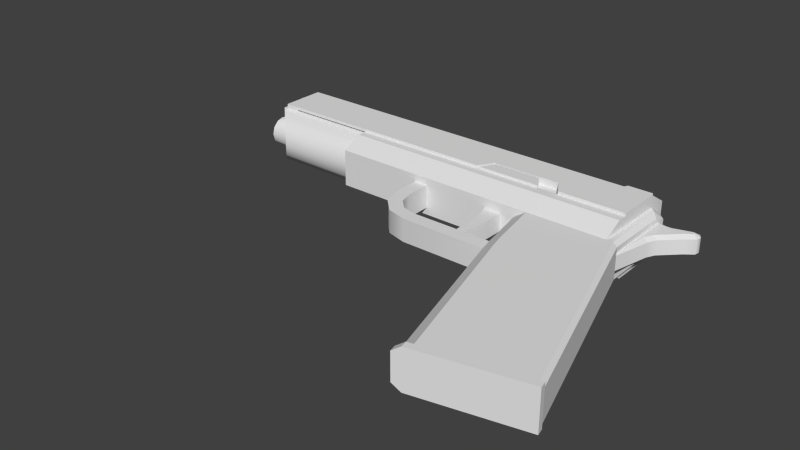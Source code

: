 # Source: 9mmPistol.blend  (saved by Blender 2.73.0; exported with 4.5.12 LTS)
import bpy
from mathutils import Matrix  # noqa: F401  (used for matrix-valued properties, if any)

bpy.ops.wm.read_factory_settings(use_empty=True)
scene = bpy.context.scene
scene.name = 'Scene'

# ---- collections
col_collection_1 = bpy.data.collections.new('Collection 1'); scene.collection.children.link(col_collection_1)

# ---- materials (node trees are filled in below, after node groups)
mat_9mmpistolammo = bpy.data.materials.new('9mmPistolAmmo')
mat_9mmpistolammo.alpha_threshold = 0.0
mat_9mmpistolammo.use_transparent_shadow = False
mat_9mmpistolammo.roughness = 0.5
mat_9mmpistol = bpy.data.materials.new('9mmPistol')
mat_9mmpistol.alpha_threshold = 0.0
mat_9mmpistol.use_transparent_shadow = False
mat_9mmpistol.roughness = 0.5

# ---- material node trees

# ---- world
world_world = bpy.data.worlds.new('World'); scene.world = world_world
world_world.color = (0.05088, 0.05088, 0.05088)
world_world.use_sun_shadow = False
world_world.sun_shadow_jitter_overblur = 0.0
world_world.cycles.sampling_method = 'MANUAL'
world_world.cycles.sample_map_resolution = 256

# ---- meshes
me_cube_002 = bpy.data.meshes.new('Cube.002')
me_cube_002.from_pydata([(2.603, -2.521, 0.1472), (1.771, -2.699, 0.1472), (1.701, -2.714, 0.1012), (2.603, -2.521, -0.1472), (1.771, -2.699, -0.1472), (1.701, -2.714, -0.1012), (1.959, -0.2057, 0.1472), (1.127, -0.3835, 0.1472), (1.057, -0.3985, 0.1012), (1.959, -0.2057, -0.1472), (1.127, -0.3835, -0.1472), (1.057, -0.3985, -0.1012), (2.734, -2.493, 0.1961), (1.713, -2.711, 0.1961), (1.627, -2.729, 0.1348), (2.734, -2.493, -0.1961), (1.713, -2.711, -0.1961), (1.627, -2.729, -0.1348), (2.749, -2.562, 0.1961), (1.728, -2.78, 0.1961), (1.642, -2.798, 0.1348), (2.749, -2.562, -0.1961), (1.728, -2.78, -0.1961), (1.642, -2.798, -0.1348), (1.959, -0.2057, 0.1012), (1.959, -0.2057, -0.1012), (1.916, -0.04563, 0.1172), (1.084, -0.2234, 0.1172), (1.015, -0.2384, 0.07118), (1.916, -0.04563, -0.1172), (1.084, -0.2234, -0.1172), (1.015, -0.2384, -0.07118), (1.916, -0.04563, 0.07118), (1.916, -0.04563, -0.07118)], [], [(6, 0, 24), (2, 8, 11, 5), (4, 10, 9, 3), (5, 11, 10, 4), (0, 6, 7, 1), (1, 7, 8, 2), (5, 17, 14, 2), (0, 12, 15, 3), (17, 23, 20, 14), (12, 18, 21, 15), (3, 15, 16, 4), (4, 16, 17, 5), (1, 13, 12, 0), (2, 14, 13, 1), (20, 23, 22, 19), (18, 19, 22, 21), (15, 21, 22, 16), (16, 22, 23, 17), (13, 19, 18, 12), (14, 20, 19, 13), (3, 9, 25), (0, 3, 25, 24), (11, 25, 33, 31), (24, 8, 28, 32), (11, 8, 24, 25), (30, 31, 33, 29), (28, 27, 26, 32), (6, 24, 32, 26), (25, 9, 29, 33), (9, 10, 30, 29), (10, 11, 31, 30), (7, 6, 26, 27), (8, 7, 27, 28)])
me_cube_002.materials.append(mat_9mmpistolammo)
me_cube_002.use_remesh_preserve_volume = False
me_cube_002.use_remesh_preserve_attributes = False
me_cube_002.use_mirror_vertex_groups = False
me_cube_002.update()
me_cube_001 = bpy.data.meshes.new('Cube.001')
me_cube_001.from_pydata([(-0.9201, -0.2517, -0.2871), (-2.0, 0.5136, -0.1831), (2.0, 0.5136, -0.1831), (2.0, -0.2517, -0.2871), (-0.9201, -0.2517, 0.2871), (-2.0, 0.5136, 0.1831), (2.0, 0.5136, 0.1831), (2.0, -0.2517, 0.2871), (-0.9201, -0.1547, 0.2871), (-0.9201, -0.1547, -0.2871), (2.0, -0.1547, 0.2871), (2.0, -0.1547, -0.2871), (-2.0, -0.1547, 0.3161), (2.0, -0.1547, -0.3161), (-2.0, -0.1547, -0.3161), (2.0, -0.1547, 0.3161), (-2.0, 0.3039, 0.3161), (2.0, 0.3039, -0.3161), (-2.0, 0.3039, -0.3161), (2.0, 0.3039, 0.3161), (-1.816, -0.3851, 0.133), (-1.781, -0.4207, -3.316e-08), (-1.816, -0.3851, -0.133), (-0.9201, -0.1547, -0.266), (-0.9201, -0.2877, -0.2304), (-0.9201, -0.3851, -0.133), (-0.9201, -0.4207, -3.316e-08), (-0.9201, -0.3851, 0.133), (-0.9201, -0.2877, 0.2304), (-0.9201, -0.1547, 0.266), (-1.914, -0.2877, -0.2304), (-2.047, -0.1547, -0.266), (-2.047, -0.0806, -0.1283), (-2.047, -0.02636, -0.0741), (-2.047, -0.006508, 9.965e-09), (-2.047, -0.1547, -0.1482), (-1.973, -0.2288, -0.1283), (-1.918, -0.283, -0.0741), (-1.898, -0.3029, -1.212e-08), (-1.918, -0.283, 0.0741), (-1.973, -0.2288, 0.1283), (-2.047, -0.1547, 0.1482), (-2.047, -0.006508, 0.266), (-2.047, -0.08061, 0.1283), (-1.914, -0.2877, 0.2304), (-2.047, -0.1547, 0.266), (-1.864, -0.1547, 0.2871), (-1.864, -0.1547, -0.2871), (-1.864, -0.1547, -0.266), (-1.864, -0.1547, 0.266), (-1.441, -0.1547, 0.3161), (-1.441, -0.1547, -0.3161), (-2.0, 0.4748, 7.717e-09), (-2.0, 0.4446, -0.1127), (-2.0, 0.3621, -0.1952), (-2.0, 0.2493, -0.2254), (-2.0, 0.1366, -0.1952), (-2.0, 0.05413, -0.1127), (-2.0, 0.02393, -2.587e-08), (-2.0, 0.05413, 0.1127), (-2.0, 0.1366, 0.1952), (-2.0, 0.2493, 0.2254), (-2.0, 0.3621, 0.1952), (-2.0, 0.4446, 0.1127), (-2.178, 0.4748, 7.717e-09), (-2.178, 0.4446, -0.1127), (-2.178, 0.3621, -0.1952), (-2.178, 0.2493, -0.2254), (-2.178, 0.1366, -0.1952), (-2.178, 0.05413, -0.1127), (-2.178, 0.02393, -2.587e-08), (-2.178, 0.05413, 0.1127), (-2.178, 0.1366, 0.1952), (-2.178, 0.2493, 0.2254), (-2.178, 0.3621, 0.1952), (-2.178, 0.4446, 0.1127), (-2.178, 0.4139, 1.162e-08), (-2.178, 0.3918, -0.08227), (-2.178, 0.3316, -0.1425), (-2.178, 0.2493, -0.1645), (-2.178, 0.1671, -0.1425), (-2.178, 0.1068, -0.08227), (-2.178, 0.0848, -1.29e-08), (-2.178, 0.1068, 0.08227), (-2.178, 0.1671, 0.1425), (-2.178, 0.2493, 0.1645), (-2.178, 0.3316, 0.1425), (-2.178, 0.3918, 0.08227), (-1.263, 0.4139, 1.162e-08), (-1.263, 0.3918, -0.08227), (-1.263, 0.3316, -0.1425), (-1.263, 0.2493, -0.1645), (-1.263, 0.1671, -0.1425), (-1.263, 0.1068, -0.08227), (-1.263, 0.0848, -1.29e-08), (-1.263, 0.1068, 0.08227), (-1.263, 0.1671, 0.1425), (-1.263, 0.2493, 0.1645), (-1.263, 0.3316, 0.1425), (-1.263, 0.3918, 0.08227), (-0.2976, 0.2493, 2.297e-08), (-2.084, -0.006508, 9.965e-09), (-2.084, -0.02636, -0.0741), (-2.084, -0.0806, -0.1283), (-2.084, -0.1547, -0.1482), (-2.084, -0.2288, -0.1283), (-2.084, -0.283, -0.0741), (-2.084, -0.3029, -1.212e-08), (-2.084, -0.283, 0.0741), (-2.084, -0.2288, 0.1283), (-2.084, -0.1547, 0.1482), (-2.084, -0.08061, 0.1283), (-2.084, -0.02636, 0.0741), (-2.0, -0.1547, -0.266), (-2.047, -0.006508, -0.266), (-2.0, -0.1547, 0.266), (-2.047, -0.02636, 0.0741), (-2.0, -0.006508, 0.266), (-2.0, -0.006508, -0.266), (-2.0, 0.5136, -0.04383), (-2.0, 0.5136, 0.04383), (-1.585, 0.5136, -0.04383), (-1.585, 0.5136, 0.04383), (-2.0, 0.6732, -0.04383), (-2.0, 0.6732, 0.04383), (-1.791, 0.6732, -0.04383), (-1.791, 0.6732, 0.04383), (1.901, 0.5136, -0.1456), (1.901, 0.5136, -0.07476), (1.901, 0.5136, 0.07476), (1.901, 0.5136, 0.1456), (1.497, 0.5136, -0.1456), (1.497, 0.5136, -0.07476), (1.497, 0.5136, 0.07476), (1.497, 0.5136, 0.1456), (1.827, 0.6732, -0.1456), (1.827, 0.6732, -0.07476), (1.827, 0.6732, 0.07476), (1.827, 0.6732, 0.1456), (1.571, 0.6732, -0.1456), (1.571, 0.6732, -0.07476), (1.571, 0.6732, 0.07476), (1.571, 0.6732, 0.1456), (-0.9201, -0.4547, -0.1872), (-0.9201, -0.4547, 0.1872), (2.0, -0.4547, 0.1872), (2.0, -0.4547, -0.1872), (-0.9201, -0.1273, 0.2871), (-0.9201, -0.1273, -0.2871), (-0.9201, -0.1273, -0.266), (-0.9201, -0.1273, 0.266), (-1.864, -0.1273, 0.2871), (-1.864, -0.1273, -0.2871), (-1.864, -0.1273, -0.266), (-1.864, -0.1273, 0.266), (1.326, -0.1547, 0.3161), (0.4588, -0.1547, 0.3161), (1.237, -0.001972, 0.3161), (0.5479, -0.001972, 0.3161), (1.326, -0.1547, 0.2435), (0.4588, -0.1547, 0.2435), (1.237, -0.001972, 0.2435), (0.5479, -0.001972, 0.2435), (1.118, -0.1547, 0.2435), (0.4873, -0.1547, 0.2435), (1.042, -0.02433, 0.2435), (0.5634, -0.02433, 0.2435), (1.326, -0.1547, 0.2871), (0.4588, -0.1547, 0.2871), (1.118, -0.1547, 0.3109), (0.4873, -0.1547, 0.3109), (1.042, -0.02433, 0.3109), (0.5634, -0.02433, 0.3109), (1.118, -0.1547, 0.2871), (0.4873, -0.1547, 0.2871), (0.6816, -0.2517, 0.2871), (1.202, -0.4547, -0.1872), (1.202, -0.4547, 0.1872), (2.0, 0.3214, 0.1872), (2.0, 0.3214, -0.1872), (2.0, 0.4579, 0.1007), (2.0, 0.4579, -0.1007), (1.091, -0.4547, -0.115), (1.091, -0.4547, 0.115), (-0.03378, -0.4547, -0.115), (-0.03378, -0.4547, 0.115), (0.1053, -0.4547, 0.115), (0.1053, -0.4547, -0.115), (-0.03378, -0.719, -0.115), (-0.03378, -0.719, 0.115), (0.1053, -0.719, 0.115), (0.1053, -0.719, -0.115), (0.1407, -0.8512, 0.115), (0.1407, -0.8512, -0.115), (0.2375, -0.948, 0.115), (0.2375, -0.948, -0.115), (0.3696, -0.9834, 0.115), (0.3696, -0.9834, -0.115), (0.9365, -0.4547, -0.08818), (0.7593, -0.4547, -0.08818), (0.9365, -0.4547, 0.08818), (0.7593, -0.4547, 0.08818), (0.8924, -0.9413, -0.08818), (0.8162, -0.9323, -0.08818), (0.8924, -0.9413, 0.08818), (0.8162, -0.9323, 0.08818), (0.8227, -0.7152, 0.08818), (0.7913, -0.5545, 0.08818), (0.7913, -0.5545, -0.08818), (0.8227, -0.7152, -0.08818), (0.9329, -0.7152, -0.08818), (0.935, -0.5545, -0.08818), (0.935, -0.5545, 0.08818), (0.9329, -0.7152, 0.08818), (1.193, -0.9834, 0.115), (1.193, -0.9834, -0.115), (1.226, -1.122, 0.115), (1.226, -1.122, -0.115), (2.065, -0.456, 0.1872), (2.065, -0.456, -0.1872), (1.3, -0.9754, -0.1872), (1.3, -0.9754, 0.1872), (1.336, -1.123, -0.1872), (1.336, -1.123, 0.1872), (2.691, -2.491, 0.1872), (2.691, -2.491, -0.1872), (1.771, -2.699, -0.1872), (1.771, -2.699, 0.1872), (1.665, -2.721, -0.115), (1.665, -2.721, 0.115), (2.106, 0.2151, 0.1531), (2.106, 0.2151, -0.1531), (2.106, 0.3517, 0.1007), (2.106, 0.3517, -0.1007), (2.602, -2.519, 0.1472), (1.771, -2.699, 0.1472), (1.701, -2.714, 0.1012), (2.602, -2.519, -0.1472), (1.771, -2.699, -0.1472), (1.701, -2.714, -0.1012), (2.198, -1.065, 0.1472), (1.366, -1.244, 0.1472), (1.297, -1.259, 0.1012), (2.198, -1.065, -0.1472), (1.366, -1.244, -0.1472), (1.297, -1.259, -0.1012), (0.3696, -1.122, -0.115), (0.3696, -1.122, 0.115), (0.02027, -0.9207, -0.115), (0.02027, -0.9207, 0.115), (0.1679, -1.068, -0.115), (0.1679, -1.068, 0.115), (2.106, -0.456, 0.1007), (2.106, -0.456, -0.1007), (2.106, 0.2572, 0.1007), (2.106, 0.2572, -0.1007), (2.106, 0.3076, 0.07236), (2.106, 0.3076, -0.07236), (2.171, 0.2388, 0.1007), (2.171, 0.2388, -0.1007), (2.183, 0.2877, 0.07236), (2.183, 0.2877, -0.07236), (2.243, 0.2381, 0.1007), (2.243, 0.2381, -0.1007), (2.239, 0.2884, 0.07236), (2.239, 0.2884, -0.07236), (2.429, 0.2913, 0.1007), (2.429, 0.2913, -0.1007), (2.416, 0.3399, 0.07236), (2.416, 0.3399, -0.07236), (2.444, 0.2865, 0.1007), (2.444, 0.2865, -0.1007), (2.469, 0.3303, 0.07236), (2.469, 0.3303, -0.07236), (2.45, 0.2731, 0.1007), (2.45, 0.2731, -0.1007), (2.499, 0.2865, 0.07236), (2.499, 0.2865, -0.07236), (2.446, 0.259, 0.1007), (2.446, 0.259, -0.1007), (2.489, 0.234, 0.07236), (2.489, 0.234, -0.07236), (2.378, 0.2124, 0.1007), (2.378, 0.2124, -0.1007), (2.405, 0.1701, 0.07236), (2.405, 0.1701, -0.07236), (2.189, 0.02574, 0.1007), (2.189, 0.02574, -0.1007), (2.232, 0.0007927, 0.07236), (2.232, 0.0007927, -0.07236), (2.145, -0.06311, 0.1007), (2.145, -0.06311, -0.1007), (2.192, -0.0798, 0.07236), (2.192, -0.0798, -0.07236), (2.106, -0.456, 0.07236), (2.106, -0.456, -0.07236), (1.398, 0.5136, -0.1831), (0.5659, 0.5136, -0.1831), (0.5659, 0.3039, -0.3161), (1.398, 0.3039, -0.3161), (1.398, 0.5136, -0.05619), (0.5659, 0.5136, -0.05619), (1.35, 0.5136, -0.00751), (0.6145, 0.5136, -0.00751), (0.5659, 0.1407, -0.3161), (1.398, 0.1407, -0.3161), (0.64, 0.06653, -0.3161), (1.324, 0.06653, -0.3161), (0.5659, 0.2879, -0.2861), (1.398, 0.2879, -0.2861), (0.5659, 0.1407, -0.2861), (1.398, 0.1407, -0.2861), (0.64, 0.06653, -0.2861), (1.324, 0.06653, -0.2861), (1.398, 0.4836, -0.1671), (0.5659, 0.4836, -0.1671), (1.398, 0.4836, -0.05619), (0.5659, 0.4836, -0.05619), (1.35, 0.4836, -0.00751), (0.6145, 0.4836, -0.00751), (2.732, -2.491, -0.1531), (2.732, -2.491, 0.1531), (2.106, -0.456, -0.1531), (2.106, -0.456, 0.1531), (2.053, 0.2682, 0.1872), (2.053, 0.2682, -0.1872)], [], [(11, 9, 13), (2, 17, 296), (19, 6, 5, 16), (159, 161, 165, 163), (0, 9, 11, 3), (23, 24, 48), (24, 30, 48), (8, 29, 28), (8, 28, 4), (27, 26, 144), (24, 143, 25), (143, 24, 0), (27, 144, 28), (4, 28, 144), (0, 24, 9), (24, 23, 9), (46, 49, 154, 151), (27, 28, 44, 20), (26, 27, 20, 21), (25, 26, 21, 22), (24, 25, 22, 30), (48, 47, 152, 153), (115, 44, 49), (44, 115, 45), (28, 49, 44), (28, 29, 49), (47, 14, 51), (47, 51, 9), (8, 50, 46), (12, 46, 50), (39, 20, 44, 40), (38, 21, 20, 39), (36, 30, 22, 37), (40, 44, 45, 41), (37, 22, 21, 38), (38, 39, 108, 107), (39, 40, 109, 108), (35, 36, 105, 104), (103, 32, 35, 104), (31, 35, 32, 114), (42, 34, 116), (111, 110, 41, 43), (103, 102, 33, 32), (101, 112, 116, 34), (35, 31, 30, 36), (33, 114, 32), (60, 16, 61), (33, 34, 114), (56, 55, 18), (54, 18, 55), (18, 54, 1), (54, 53, 1), (61, 16, 62), (16, 5, 62), (62, 5, 63), (63, 5, 52), (52, 1, 53), (63, 52, 64, 75), (62, 63, 75, 74), (61, 62, 74, 73), (60, 61, 73, 72), (59, 60, 72, 71), (58, 59, 71, 70), (57, 58, 70, 69), (56, 57, 69, 68), (55, 56, 68, 67), (54, 55, 67, 66), (53, 54, 66, 65), (52, 53, 65, 64), (75, 64, 76, 87), (74, 75, 87, 86), (73, 74, 86, 85), (72, 73, 85, 84), (71, 72, 84, 83), (70, 71, 83, 82), (69, 70, 82, 81), (68, 69, 81, 80), (67, 68, 80, 79), (66, 67, 79, 78), (65, 66, 78, 77), (64, 65, 77, 76), (87, 76, 88, 99), (86, 87, 99, 98), (85, 86, 98, 97), (84, 85, 97, 96), (83, 84, 96, 95), (82, 83, 95, 94), (81, 82, 94, 93), (80, 81, 93, 92), (79, 80, 92, 91), (78, 79, 91, 90), (77, 78, 90, 89), (76, 77, 89, 88), (99, 88, 100), (98, 99, 100), (97, 98, 100), (96, 97, 100), (95, 96, 100), (94, 95, 100), (93, 94, 100), (92, 93, 100), (91, 92, 100), (90, 91, 100), (89, 90, 100), (88, 89, 100), (106, 108, 109, 105), (103, 111, 112, 102), (107, 108, 106), (105, 109, 110, 104), (101, 102, 112), (104, 110, 111, 103), (37, 38, 107, 106), (36, 37, 106, 105), (40, 41, 110, 109), (102, 101, 34, 33), (112, 111, 43, 116), (41, 45, 42, 43), (46, 12, 115), (43, 42, 116), (31, 113, 30), (49, 46, 115), (113, 14, 47), (48, 30, 113), (47, 48, 113), (34, 118, 114), (118, 34, 117), (42, 117, 34), (114, 118, 113, 31), (115, 117, 42, 45), (115, 12, 117), (16, 117, 12), (113, 118, 14), (14, 118, 18), (56, 18, 118), (56, 118, 57), (57, 118, 58), (118, 117, 58), (58, 117, 59), (59, 117, 60), (60, 117, 16), (120, 119, 52), (52, 119, 1), (5, 120, 52), (119, 123, 125, 121), (124, 126, 125, 123), (122, 126, 124, 120), (121, 125, 126, 122), (120, 124, 123, 119), (120, 5, 122), (119, 121, 1), (132, 128, 136, 140), (129, 128, 132, 133), (127, 131, 139, 135), (127, 128, 2), (128, 129, 6, 2), (130, 6, 129), (130, 134, 6), (127, 2, 131), (302, 300, 316, 318), (6, 134, 122, 5), (306, 304, 310, 312), (305, 307, 313, 311), (133, 122, 134), (138, 137, 141, 142), (136, 135, 139, 140), (129, 133, 141, 137), (134, 130, 138, 142), (133, 134, 142, 141), (131, 132, 140, 139), (130, 129, 137, 138), (128, 127, 135, 136), (175, 173, 174), (144, 26, 143), (26, 25, 143), (148, 149, 153, 152), (151, 154, 150, 147), (49, 29, 150, 154), (23, 48, 153, 149), (9, 23, 149, 148), (29, 8, 147, 150), (8, 46, 151, 147), (47, 9, 148, 152), (50, 8, 156), (155, 157, 161, 159, 167), (10, 15, 155), (7, 10, 167), (158, 156, 168, 160, 162), (157, 158, 162, 161), (155, 167, 10), (155, 15, 157), (15, 19, 157), (157, 19, 158), (156, 158, 50), (50, 158, 16), (12, 50, 16), (19, 16, 158), (163, 165, 171, 169, 173), (162, 160, 164, 166), (161, 162, 166, 165), (168, 156, 8), (170, 169, 171, 172), (166, 164, 174, 170, 172), (165, 166, 172, 171), (168, 174, 164, 160), (169, 170, 174, 173), (8, 4, 168), (174, 168, 175), (168, 4, 175), (159, 163, 173, 167), (173, 175, 167), (7, 167, 175), (4, 144, 175), (175, 145, 7), (146, 11, 179), (11, 146, 3), (10, 178, 15), (15, 178, 19), (2, 181, 17), (2, 6, 180, 181), (181, 179, 17), (13, 179, 11), (17, 179, 13), (19, 180, 6), (178, 180, 19), (10, 7, 145), (145, 178, 10), (185, 186, 144), (144, 143, 184, 185), (184, 143, 187), (187, 186, 190, 191), (146, 176, 3), (177, 175, 144), (143, 0, 176), (185, 184, 188, 189), (0, 3, 176), (177, 145, 175), (191, 190, 192, 193), (193, 192, 194, 195), (195, 194, 196, 197), (206, 209, 203, 205), (187, 199, 201, 186), (183, 200, 198, 182), (177, 200, 183), (144, 201, 200, 177), (186, 201, 144), (187, 143, 199), (143, 176, 198, 199), (182, 198, 176), (203, 202, 204, 205), (210, 213, 204, 202), (213, 206, 205, 204), (209, 210, 202, 203), (199, 198, 211, 208), (208, 211, 210, 209), (200, 201, 207, 212), (212, 207, 206, 213), (198, 200, 212, 211), (211, 212, 213, 210), (201, 199, 208, 207), (207, 208, 209, 206), (196, 214, 215, 197), (145, 177, 221, 218), (246, 217, 216, 247), (176, 146, 219, 220), (242, 245, 244, 241), (221, 214, 216, 223), (183, 182, 215, 214), (222, 219, 225, 226), (223, 216, 229, 227), (182, 176, 220, 215), (220, 219, 222), (252, 254, 323), (216, 217, 228, 229), (217, 222, 226, 228), (177, 183, 214, 221), (215, 220, 222, 217), (232, 180, 324), (179, 181, 325), (230, 232, 324), (181, 180, 232, 233), (218, 223, 227, 224), (257, 256, 260, 261), (180, 178, 324), (218, 221, 223), (321, 323, 218, 224), (224, 227, 235, 234), (227, 229, 236, 235), (226, 225, 237, 238), (228, 226, 238, 239), (228, 239, 236, 229), (321, 224, 234), (237, 234, 240, 243), (236, 239, 245, 242), (238, 237, 243, 244), (239, 238, 244, 245), (234, 235, 241, 240), (235, 236, 242, 241), (240, 241, 244, 243), (184, 187, 191, 188), (190, 186, 185, 189), (192, 190, 189), (191, 193, 188), (195, 197, 246), (246, 197, 217), (197, 215, 217), (196, 194, 247), (247, 216, 196), (214, 196, 216), (189, 188, 248, 249), (249, 248, 250, 251), (251, 250, 246, 247), (188, 193, 248), (195, 250, 248, 193), (246, 250, 195), (247, 194, 251), (192, 249, 251, 194), (189, 249, 192), (323, 321, 252), (233, 232, 256, 257), (257, 255, 233), (255, 257, 261, 259), (231, 233, 255), (256, 232, 254), (232, 230, 254), (256, 254, 258, 260), (259, 261, 265, 263), (261, 260, 264, 265), (260, 258, 262, 264), (263, 265, 269, 267), (265, 264, 268, 269), (264, 262, 266, 268), (267, 269, 273, 271), (269, 268, 272, 273), (268, 266, 270, 272), (271, 273, 277, 275), (273, 272, 276, 277), (272, 270, 274, 276), (275, 277, 281, 279), (277, 276, 280, 281), (276, 274, 278, 280), (279, 281, 285, 283), (281, 280, 284, 285), (280, 278, 282, 284), (283, 285, 289, 287), (285, 284, 288, 289), (284, 282, 286, 288), (287, 289, 293, 291), (289, 288, 292, 293), (288, 286, 290, 292), (320, 322, 253), (295, 253, 291, 293), (293, 292, 294, 295), (292, 290, 252, 294), (252, 290, 254), (290, 286, 254), (254, 286, 258), (253, 255, 291), (291, 255, 287), (255, 259, 287), (259, 263, 287), (287, 263, 283), (263, 267, 283), (283, 267, 279), (271, 275, 279, 267), (266, 278, 274, 270), (278, 266, 282), (266, 262, 282), (282, 262, 286), (262, 258, 286), (2, 296, 131), (301, 303, 319, 317), (18, 1, 297), (298, 18, 297), (17, 299, 296), (310, 311, 313, 312), (13, 9, 51), (17, 305, 299), (17, 13, 305), (305, 13, 307), (307, 13, 306), (13, 51, 306), (306, 51, 304), (51, 18, 304), (14, 18, 51), (18, 298, 304), (131, 296, 300, 132), (300, 302, 132), (132, 302, 133), (302, 303, 133), (133, 303, 122), (122, 303, 121), (303, 301, 121), (121, 301, 1), (1, 301, 297), (308, 309, 311, 310), (307, 306, 312, 313), (299, 305, 311, 309), (304, 298, 308, 310), (314, 296, 299, 309), (314, 315, 317, 316), (316, 317, 319, 318), (303, 302, 318, 319), (315, 308, 298, 297), (300, 296, 314, 316), (297, 301, 317, 315), (314, 309, 308, 315), (253, 295, 320), (294, 321, 320, 295), (225, 320, 237), (320, 321, 234, 237), (322, 255, 253), (231, 255, 322), (322, 320, 225, 219), (294, 252, 321), (254, 230, 323), (325, 233, 231), (181, 233, 325), (219, 325, 231, 322), (230, 324, 218, 323), (145, 218, 324, 178), (179, 325, 219, 146)])
me_cube_001.polygons.foreach_set('use_smooth', [0, 0, 0, 0, 0, 1, 1, 0, 0, 0, 0, 0, 0, 0, 0, 0, 0, 1, 1, 1, 1, 0, 1, 0, 1, 1, 0, 0, 0, 0, 0, 0, 0, 0, 0, 1, 1, 1, 1, 0, 0, 1, 1, 1, 0, 0, 0, 0, 0, 0, 0, 0, 0, 0, 0, 0, 0, 1, 1, 1, 1, 1, 1, 1, 1, 1, 1, 1, 1, 0, 0, 0, 0, 0, 0, 0, 0, 0, 0, 0, 0, 1, 1, 1, 1, 1, 1, 1, 1, 1, 1, 1, 1, 1, 1, 1, 1, 1, 1, 1, 1, 1, 1, 1, 1, 0, 0, 0, 0, 0, 0, 1, 1, 1, 1, 1, 0, 0, 0, 0, 0, 0, 1, 0, 0, 0, 0, 0, 0, 0, 0, 0, 0, 0, 0, 0, 0, 0, 0, 0, 0, 0, 0, 0, 0, 0, 0, 0, 0, 0, 0, 0, 0, 0, 0, 0, 0, 0, 0, 0, 0, 0, 0, 0, 0, 0, 0, 0, 0, 0, 0, 0, 0, 0, 0, 0, 0, 0, 0, 0, 0, 0, 0, 0, 0, 0, 0, 0, 0, 0, 0, 0, 0, 0, 0, 0, 0, 0, 0, 0, 0, 0, 0, 0, 0, 0, 0, 0, 0, 0, 0, 0, 0, 0, 0, 0, 0, 0, 0, 0, 0, 0, 0, 0, 0, 0, 0, 0, 0, 1, 0, 0, 0, 0, 0, 0, 1, 1, 1, 1, 0, 0, 0, 0, 0, 0, 0, 0, 0, 1, 0, 0, 0, 0, 0, 0, 1, 1, 1, 1, 1, 0, 1, 0, 0, 0, 0, 0, 0, 0, 0, 0, 0, 0, 0, 0, 0, 0, 0, 0, 0, 1, 0, 0, 0, 0, 0, 0, 0, 0, 0, 0, 0, 0, 0, 0, 0, 0, 0, 0, 0, 0, 0, 0, 0, 0, 0, 0, 1, 1, 1, 0, 0, 0, 0, 0, 0, 0, 0, 0, 0, 0, 0, 0, 0, 0, 1, 0, 0, 1, 0, 0, 1, 0, 0, 1, 0, 0, 1, 0, 0, 1, 0, 0, 1, 0, 0, 1, 0, 0, 0, 1, 0, 0, 0, 0, 0, 0, 0, 0, 0, 0, 0, 0, 0, 0, 0, 0, 0, 0, 0, 0, 0, 0, 1, 0, 0, 0, 0, 0, 0, 0, 0, 0, 0, 0, 0, 0, 0, 0, 0, 0, 0, 0, 1, 0, 0, 0, 0, 1, 1, 0, 0, 0, 0, 1, 0, 0, 0, 0, 0, 0, 0, 0, 0, 0, 0, 0, 0, 0, 0])
_k = set([(1, 297), (2, 296), (5, 6), (16, 19), (17, 299), (18, 298), (20, 21), (20, 44), (21, 22), (22, 30), (30, 31), (31, 35), (41, 45), (44, 45), (48, 113), (49, 115), (178, 180), (179, 181), (180, 181), (214, 215), (214, 216), (215, 217), (216, 217), (252, 254), (252, 290), (252, 294), (253, 255), (253, 291), (253, 295), (254, 256), (254, 258), (255, 257), (255, 259), (256, 257), (258, 262), (259, 263), (262, 266), (263, 267), (266, 270), (267, 271), (270, 274), (271, 275), (274, 278), (275, 279), (278, 282), (279, 283), (282, 286), (283, 287), (286, 290), (287, 291), (294, 295)])
me_cube_001.attributes.new('sharp_edge', 'BOOLEAN', 'EDGE').data.foreach_set('value', [ (min(e.vertices), max(e.vertices)) in _k for e in me_cube_001.edges])
me_cube_001.materials.append(mat_9mmpistol)
me_cube_001.use_remesh_preserve_volume = False
me_cube_001.use_remesh_preserve_attributes = False
me_cube_001.use_mirror_vertex_groups = False
me_cube_001.update()

# ---- objects
ob_pistolammo = bpy.data.objects.new('PistolAmmo', me_cube_002)
ob_pistol = bpy.data.objects.new('Pistol', me_cube_001)

# ---- transforms, parenting, visibility, modifiers, constraints
ob_pistolammo.location = (0.0, 0.0, 0.0)
ob_pistolammo.lineart.crease_threshold = 0.0
ob_pistol.location = (0.0, 0.0, 0.0)
ob_pistol.lineart.crease_threshold = 0.0

# ---- collection membership
col_collection_1.objects.link(ob_pistolammo)
col_collection_1.objects.link(ob_pistol)

# ---- scene / render settings (as saved in the file)
scene.frame_start = 1; scene.frame_end = 250; scene.frame_set(1)
scene.render.engine = 'BLENDER_EEVEE_NEXT'
scene.render.resolution_percentage = 50
scene.render.dither_intensity = 0.0
scene.cycles.use_denoising = False
scene.cycles.samples = 10
scene.cycles.sampling_pattern = 'TABULATED_SOBOL'
scene.cycles.light_sampling_threshold = 0.0
scene.cycles.use_adaptive_sampling = False
scene.cycles.use_light_tree = False
scene.cycles.blur_glossy = 0.0
scene.cycles.pixel_filter_type = 'GAUSSIAN'
scene.cycles.sample_clamp_indirect = 0.0
scene.view_settings.view_transform = 'Standard'
bpy.context.view_layer.update()

# ---- added for rendering (the .blend has no active camera and no usable light): camera, sun
cam_auto = bpy.data.cameras.new('AutoCamera')
cam_auto.lens = 50.0
cam_auto.sensor_width = 36.0
cam_auto.clip_end = 1000.0
ob_auto_camera = bpy.data.objects.new('AutoCamera', cam_auto)
scene.collection.objects.link(ob_auto_camera)
ob_auto_camera.location = (5.89257, -7.79133, 4.48587)
ob_auto_camera.rotation_euler = (1.09748, -7.21219e-08, 0.694738)
scene.camera = ob_auto_camera
light_auto_sun = bpy.data.lights.new('AutoSun', 'SUN')
light_auto_sun.energy = 3.0
light_auto_sun.angle = 0.0523599
ob_auto_sun = bpy.data.objects.new('AutoSun', light_auto_sun)
scene.collection.objects.link(ob_auto_sun)
ob_auto_sun.rotation_euler = (0.872665, 0.174533, 0.523599)
bpy.context.view_layer.update()
